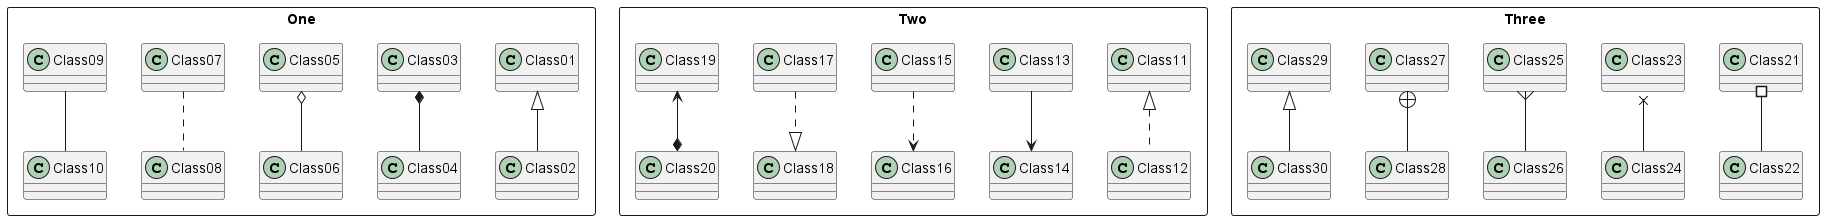

The diagram above was rendered by PlantUML. Its source (embedded in the PNG):
@startuml notes

rectangle One {

Class01 <|-- Class02
Class03 *-- Class04
Class05 o-- Class06
Class07 .. Class08
Class09 -- Class10
}

rectangle Two {

Class11 <|.. Class12
Class13 --> Class14
Class15 ..> Class16
Class17 ..|> Class18
Class19 <--* Class20
}

rectangle Three {

Class21 #-- Class22
Class23 x-- Class24
Class25 }-- Class26
Class27 +-- Class28
Class29 ^-- Class30
}
@enduml